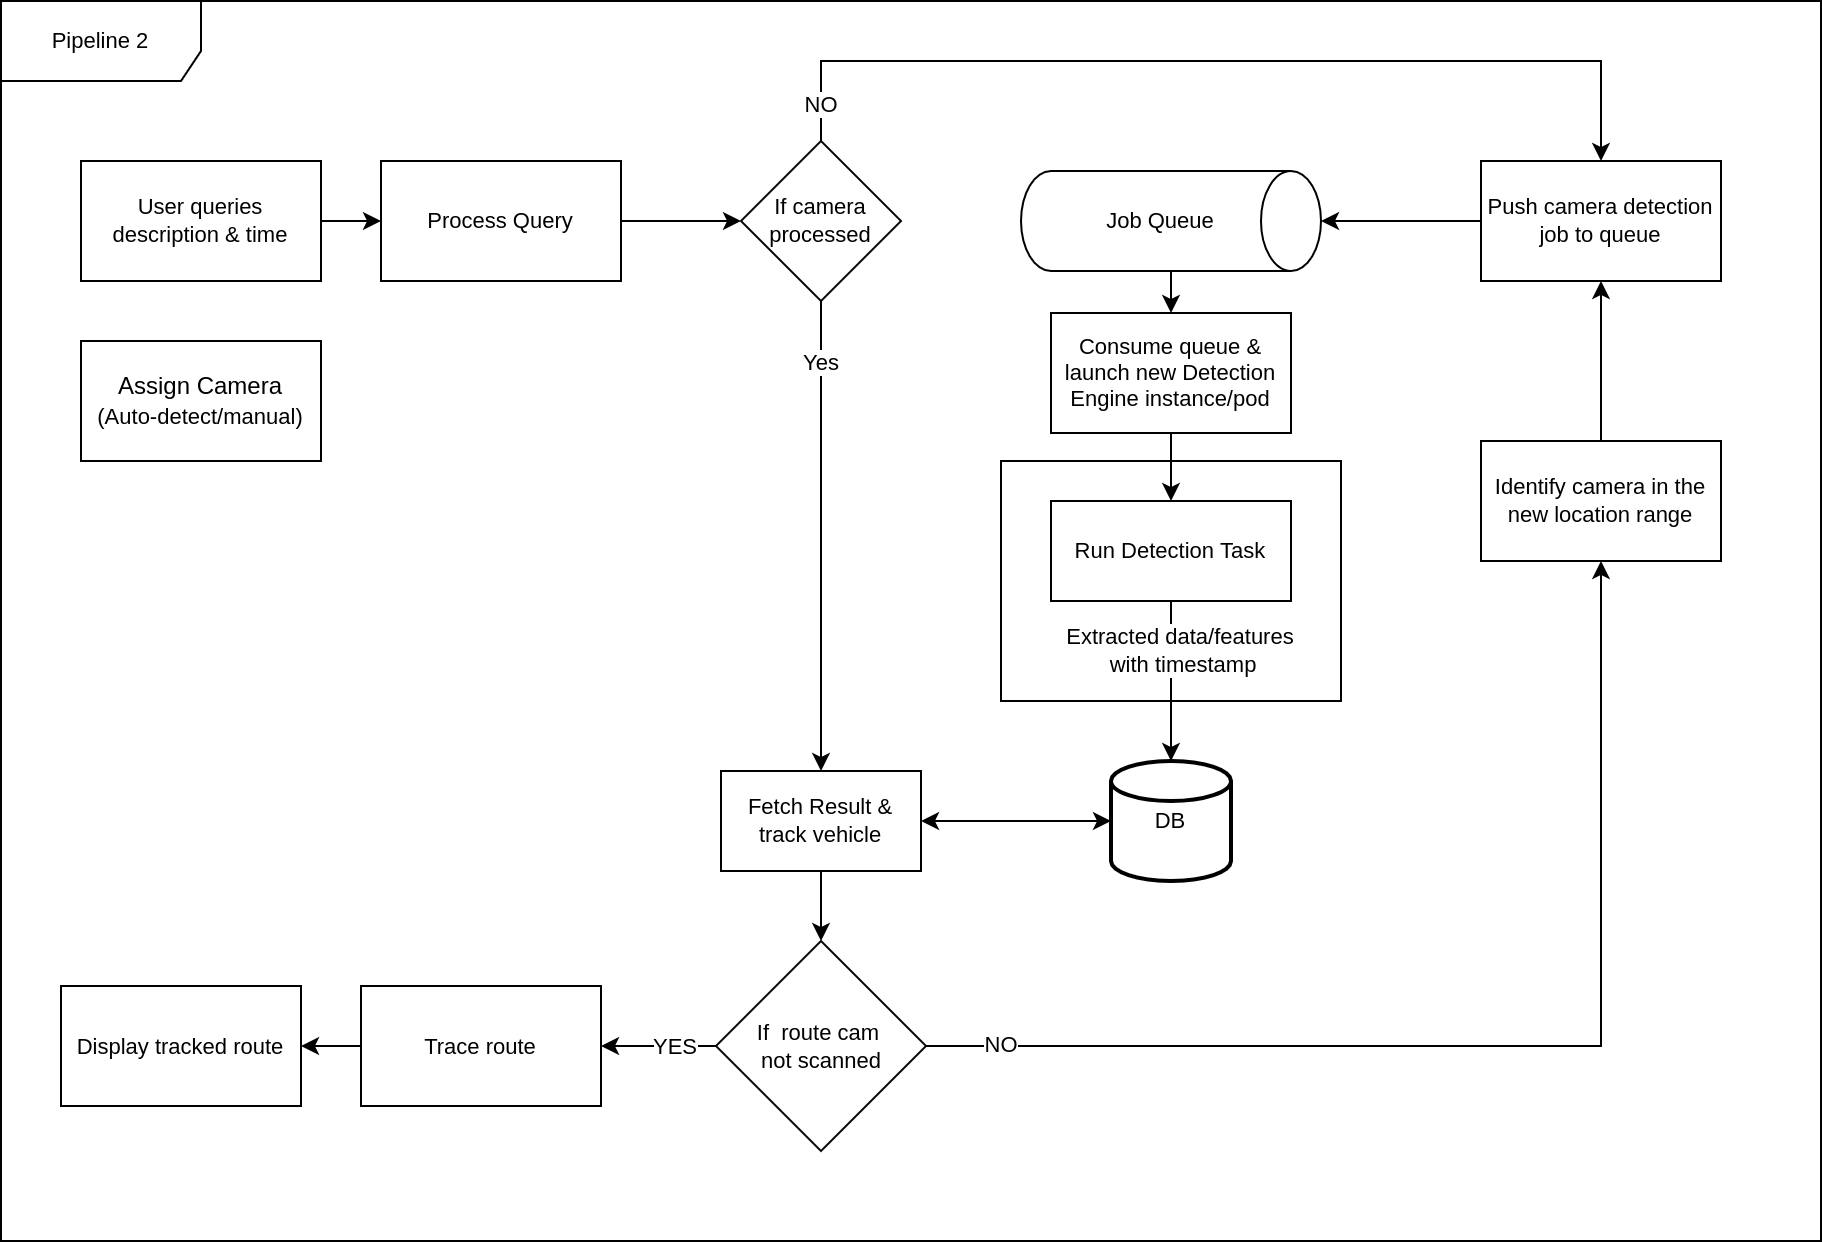

The diagram above was exported from draw.io. Its source (the exported page's mxGraphModel, read from the mxfile embedded in the PNG):
<mxGraphModel dx="1422" dy="773" grid="1" gridSize="10" guides="1" tooltips="1" connect="1" arrows="1" fold="1" page="1" pageScale="1" pageWidth="850" pageHeight="1100" math="0" shadow="0">
  <root>
    <mxCell id="0" />
    <mxCell id="1" parent="0" />
    <mxCell id="2" value="Pipeline 2" style="shape=umlFrame;whiteSpace=wrap;html=1;fontSize=11;width=100;height=40;" vertex="1" parent="1">
      <mxGeometry x="40" y="500" width="910" height="620" as="geometry" />
    </mxCell>
    <mxCell id="3" value="" style="rounded=0;whiteSpace=wrap;html=1;fontSize=11;" vertex="1" parent="1">
      <mxGeometry x="540" y="730" width="170" height="120" as="geometry" />
    </mxCell>
    <mxCell id="4" value="Assign Camera&lt;br&gt;&lt;font style=&quot;font-size: 11px&quot;&gt;(Auto-detect/manual)&lt;/font&gt;" style="rounded=0;whiteSpace=wrap;html=1;" vertex="1" parent="1">
      <mxGeometry x="80" y="670" width="120" height="60" as="geometry" />
    </mxCell>
    <mxCell id="5" style="edgeStyle=orthogonalEdgeStyle;rounded=0;orthogonalLoop=1;jettySize=auto;html=1;fontSize=11;startArrow=none;startFill=0;" edge="1" source="6" target="16" parent="1">
      <mxGeometry relative="1" as="geometry" />
    </mxCell>
    <mxCell id="6" value="User queries description &amp;amp; time" style="rounded=0;whiteSpace=wrap;html=1;fontSize=11;" vertex="1" parent="1">
      <mxGeometry x="80" y="580" width="120" height="60" as="geometry" />
    </mxCell>
    <mxCell id="7" value="Run Detection Task" style="rounded=0;whiteSpace=wrap;html=1;fontSize=11;" vertex="1" parent="1">
      <mxGeometry x="565" y="750" width="120" height="50" as="geometry" />
    </mxCell>
    <mxCell id="8" value="DB" style="strokeWidth=2;html=1;shape=mxgraph.flowchart.database;whiteSpace=wrap;fontSize=11;" vertex="1" parent="1">
      <mxGeometry x="595" y="880" width="60" height="60" as="geometry" />
    </mxCell>
    <mxCell id="9" style="edgeStyle=orthogonalEdgeStyle;rounded=0;orthogonalLoop=1;jettySize=auto;html=1;fontSize=11;" edge="1" source="7" target="8" parent="1">
      <mxGeometry relative="1" as="geometry">
        <Array as="points">
          <mxPoint x="620" y="760" />
          <mxPoint x="620" y="760" />
        </Array>
      </mxGeometry>
    </mxCell>
    <mxCell id="10" value="Extracted data/features &lt;br&gt;with timestamp" style="edgeLabel;html=1;align=center;verticalAlign=middle;resizable=0;points=[];fontSize=11;" vertex="1" connectable="0" parent="9">
      <mxGeometry x="-0.255" y="-2" relative="1" as="geometry">
        <mxPoint x="7" y="-6" as="offset" />
      </mxGeometry>
    </mxCell>
    <mxCell id="11" style="edgeStyle=orthogonalEdgeStyle;rounded=0;orthogonalLoop=1;jettySize=auto;html=1;fontSize=11;startArrow=classic;startFill=1;" edge="1" source="13" target="8" parent="1">
      <mxGeometry relative="1" as="geometry" />
    </mxCell>
    <mxCell id="12" style="edgeStyle=orthogonalEdgeStyle;rounded=0;orthogonalLoop=1;jettySize=auto;html=1;fontSize=11;startArrow=none;startFill=0;" edge="1" source="13" target="35" parent="1">
      <mxGeometry relative="1" as="geometry" />
    </mxCell>
    <mxCell id="13" value="Fetch Result &amp;amp; track vehicle" style="rounded=0;whiteSpace=wrap;html=1;fontSize=11;" vertex="1" parent="1">
      <mxGeometry x="400" y="885" width="100" height="50" as="geometry" />
    </mxCell>
    <mxCell id="14" value="Display tracked route" style="rounded=0;whiteSpace=wrap;html=1;fontSize=11;" vertex="1" parent="1">
      <mxGeometry x="70" y="992.5" width="120" height="60" as="geometry" />
    </mxCell>
    <mxCell id="15" style="edgeStyle=orthogonalEdgeStyle;rounded=0;orthogonalLoop=1;jettySize=auto;html=1;fontSize=11;startArrow=none;startFill=0;" edge="1" source="16" target="21" parent="1">
      <mxGeometry relative="1" as="geometry" />
    </mxCell>
    <mxCell id="16" value="Process Query" style="rounded=0;whiteSpace=wrap;html=1;fontSize=11;" vertex="1" parent="1">
      <mxGeometry x="230" y="580" width="120" height="60" as="geometry" />
    </mxCell>
    <mxCell id="17" style="edgeStyle=orthogonalEdgeStyle;rounded=0;orthogonalLoop=1;jettySize=auto;html=1;fontSize=11;startArrow=none;startFill=0;" edge="1" source="21" target="13" parent="1">
      <mxGeometry relative="1" as="geometry">
        <Array as="points">
          <mxPoint x="450" y="700" />
          <mxPoint x="450" y="700" />
        </Array>
      </mxGeometry>
    </mxCell>
    <mxCell id="18" value="Yes" style="edgeLabel;html=1;align=center;verticalAlign=middle;resizable=0;points=[];fontSize=11;" vertex="1" connectable="0" parent="17">
      <mxGeometry x="-0.7467" y="2" relative="1" as="geometry">
        <mxPoint x="-3" as="offset" />
      </mxGeometry>
    </mxCell>
    <mxCell id="19" style="edgeStyle=orthogonalEdgeStyle;rounded=0;orthogonalLoop=1;jettySize=auto;html=1;fontSize=11;startArrow=none;startFill=0;" edge="1" source="21" target="29" parent="1">
      <mxGeometry relative="1" as="geometry">
        <Array as="points">
          <mxPoint x="450" y="530" />
          <mxPoint x="840" y="530" />
        </Array>
      </mxGeometry>
    </mxCell>
    <mxCell id="20" value="NO" style="edgeLabel;html=1;align=center;verticalAlign=middle;resizable=0;points=[];fontSize=11;" vertex="1" connectable="0" parent="19">
      <mxGeometry x="-0.8738" y="4" relative="1" as="geometry">
        <mxPoint x="3" y="11" as="offset" />
      </mxGeometry>
    </mxCell>
    <mxCell id="21" value="If camera&lt;br&gt;processed" style="rhombus;whiteSpace=wrap;html=1;fontSize=11;" vertex="1" parent="1">
      <mxGeometry x="410" y="570" width="80" height="80" as="geometry" />
    </mxCell>
    <mxCell id="22" style="edgeStyle=orthogonalEdgeStyle;rounded=0;orthogonalLoop=1;jettySize=auto;html=1;fontSize=11;startArrow=none;startFill=0;" edge="1" source="23" target="29" parent="1">
      <mxGeometry relative="1" as="geometry" />
    </mxCell>
    <mxCell id="23" value="Identify camera in the new location range" style="rounded=0;whiteSpace=wrap;html=1;fontSize=11;" vertex="1" parent="1">
      <mxGeometry x="780" y="720" width="120" height="60" as="geometry" />
    </mxCell>
    <mxCell id="24" value="" style="group" vertex="1" connectable="0" parent="1">
      <mxGeometry x="550" y="585" width="150" height="50" as="geometry" />
    </mxCell>
    <mxCell id="25" value="" style="group" vertex="1" connectable="0" parent="24">
      <mxGeometry y="-3.552713678800501e-15" width="150" height="50" as="geometry" />
    </mxCell>
    <mxCell id="26" value="" style="shape=cylinder3;whiteSpace=wrap;html=1;boundedLbl=1;backgroundOutline=1;size=15;fontSize=11;rotation=90;" vertex="1" parent="25">
      <mxGeometry x="50" y="-50" width="50" height="150" as="geometry" />
    </mxCell>
    <mxCell id="27" value="Job Queue" style="text;html=1;strokeColor=none;fillColor=none;align=center;verticalAlign=middle;whiteSpace=wrap;rounded=0;fontSize=11;" vertex="1" parent="25">
      <mxGeometry x="40" y="10.000000000000004" width="60" height="30" as="geometry" />
    </mxCell>
    <mxCell id="28" style="edgeStyle=orthogonalEdgeStyle;rounded=0;orthogonalLoop=1;jettySize=auto;html=1;fontSize=11;startArrow=none;startFill=0;" edge="1" source="29" target="26" parent="1">
      <mxGeometry relative="1" as="geometry" />
    </mxCell>
    <mxCell id="29" value="Push camera detection job to queue" style="rounded=0;whiteSpace=wrap;html=1;fontSize=11;" vertex="1" parent="1">
      <mxGeometry x="780" y="580" width="120" height="60" as="geometry" />
    </mxCell>
    <mxCell id="30" style="edgeStyle=orthogonalEdgeStyle;rounded=0;orthogonalLoop=1;jettySize=auto;html=1;fontSize=11;startArrow=none;startFill=0;" edge="1" source="31" target="7" parent="1">
      <mxGeometry relative="1" as="geometry" />
    </mxCell>
    <mxCell id="31" value="Consume queue &amp;amp; launch new Detection Engine instance/pod" style="rounded=0;whiteSpace=wrap;html=1;fontSize=11;" vertex="1" parent="1">
      <mxGeometry x="565" y="656" width="120" height="60" as="geometry" />
    </mxCell>
    <mxCell id="32" style="edgeStyle=orthogonalEdgeStyle;rounded=0;orthogonalLoop=1;jettySize=auto;html=1;fontSize=11;startArrow=none;startFill=0;" edge="1" source="26" target="31" parent="1">
      <mxGeometry relative="1" as="geometry" />
    </mxCell>
    <mxCell id="33" style="edgeStyle=orthogonalEdgeStyle;rounded=0;orthogonalLoop=1;jettySize=auto;html=1;fontSize=11;startArrow=none;startFill=0;" edge="1" source="35" target="39" parent="1">
      <mxGeometry relative="1" as="geometry" />
    </mxCell>
    <mxCell id="34" value="YES" style="edgeLabel;html=1;align=center;verticalAlign=middle;resizable=0;points=[];fontSize=11;" vertex="1" connectable="0" parent="33">
      <mxGeometry x="-0.2522" relative="1" as="geometry">
        <mxPoint as="offset" />
      </mxGeometry>
    </mxCell>
    <mxCell id="35" value="&lt;font style=&quot;font-size: 11px&quot;&gt;If&amp;nbsp; route cam&amp;nbsp;&lt;br&gt;not scanned&lt;br&gt;&lt;/font&gt;" style="rhombus;whiteSpace=wrap;html=1;fontSize=11;" vertex="1" parent="1">
      <mxGeometry x="397.5" y="970" width="105" height="105" as="geometry" />
    </mxCell>
    <mxCell id="36" style="edgeStyle=orthogonalEdgeStyle;rounded=0;orthogonalLoop=1;jettySize=auto;html=1;fontSize=11;startArrow=none;startFill=0;" edge="1" source="35" target="23" parent="1">
      <mxGeometry relative="1" as="geometry" />
    </mxCell>
    <mxCell id="37" value="NO" style="edgeLabel;html=1;align=center;verticalAlign=middle;resizable=0;points=[];fontSize=11;" vertex="1" connectable="0" parent="36">
      <mxGeometry x="-0.8712" y="4" relative="1" as="geometry">
        <mxPoint y="3" as="offset" />
      </mxGeometry>
    </mxCell>
    <mxCell id="38" style="edgeStyle=orthogonalEdgeStyle;rounded=0;orthogonalLoop=1;jettySize=auto;html=1;fontSize=11;startArrow=none;startFill=0;" edge="1" source="39" target="14" parent="1">
      <mxGeometry relative="1" as="geometry" />
    </mxCell>
    <mxCell id="39" value="Trace route" style="rounded=0;whiteSpace=wrap;html=1;fontSize=11;" vertex="1" parent="1">
      <mxGeometry x="220" y="992.5" width="120" height="60" as="geometry" />
    </mxCell>
  </root>
</mxGraphModel>